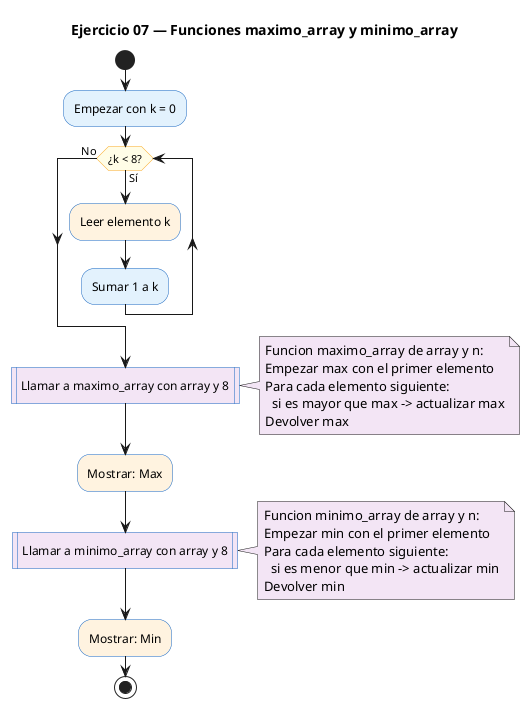

The diagram above was rendered by PlantUML. Its source (embedded in the PNG):
@startuml
' PlantUML (Activity diagram) — Ejercicio 07 Funciones: maximo_array y minimo_array
title Ejercicio 07 — Funciones maximo_array y minimo_array

skinparam backgroundColor white
skinparam defaultFontName Helvetica
skinparam ActivityBackgroundColor #E3F2FD
skinparam ActivityBorderColor #1565C0
skinparam ActivityDiamondBackgroundColor #FFFDE7
skinparam ActivityDiamondBorderColor #F9A825
skinparam NoteBackgroundColor #F3E5F5

start
:Empezar con k = 0;
while (¿k < 8?) is (Sí)
  #FFF3E0:Leer elemento k;
  :Sumar 1 a k;
endwhile (No)
#F3E5F5:Llamar a maximo_array con array y 8|
note right
  Funcion maximo_array de array y n:
  Empezar max con el primer elemento
  Para cada elemento siguiente:
    si es mayor que max -> actualizar max
  Devolver max
end note
#FFF3E0:Mostrar: Max;
#F3E5F5:Llamar a minimo_array con array y 8|
note right
  Funcion minimo_array de array y n:
  Empezar min con el primer elemento
  Para cada elemento siguiente:
    si es menor que min -> actualizar min
  Devolver min
end note
#FFF3E0:Mostrar: Min;
stop
@enduml